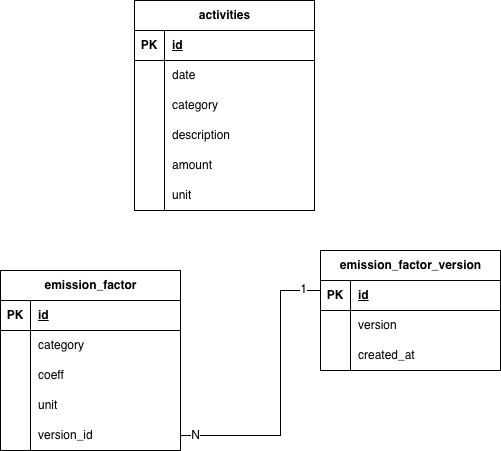

The diagram above was exported from draw.io. Its source (the exported page's mxGraphModel, read from the mxfile embedded in the PNG):
<mxGraphModel dx="763" dy="669" grid="1" gridSize="10" guides="1" tooltips="1" connect="1" arrows="1" fold="1" page="1" pageScale="1" pageWidth="827" pageHeight="1169" math="0" shadow="0">
  <root>
    <mxCell id="0" />
    <mxCell id="1" parent="0" />
    <mxCell id="7dwqwgd66ErAPGf4znMF-34" parent="1" style="shape=table;startSize=30;container=1;collapsible=1;childLayout=tableLayout;fixedRows=1;rowLines=0;fontStyle=1;align=center;resizeLast=1;html=1;" value="activities" vertex="1">
      <mxGeometry height="210" width="180" x="234" y="50" as="geometry" />
    </mxCell>
    <mxCell id="7dwqwgd66ErAPGf4znMF-35" parent="7dwqwgd66ErAPGf4znMF-34" style="shape=tableRow;horizontal=0;startSize=0;swimlaneHead=0;swimlaneBody=0;fillColor=none;collapsible=0;dropTarget=0;points=[[0,0.5],[1,0.5]];portConstraint=eastwest;top=0;left=0;right=0;bottom=1;" value="" vertex="1">
      <mxGeometry height="30" width="180" y="30" as="geometry" />
    </mxCell>
    <mxCell id="7dwqwgd66ErAPGf4znMF-36" parent="7dwqwgd66ErAPGf4znMF-35" style="shape=partialRectangle;connectable=0;fillColor=none;top=0;left=0;bottom=0;right=0;fontStyle=1;overflow=hidden;whiteSpace=wrap;html=1;" value="PK" vertex="1">
      <mxGeometry height="30" width="30" as="geometry">
        <mxRectangle height="30" width="30" as="alternateBounds" />
      </mxGeometry>
    </mxCell>
    <mxCell id="7dwqwgd66ErAPGf4znMF-37" parent="7dwqwgd66ErAPGf4znMF-35" style="shape=partialRectangle;connectable=0;fillColor=none;top=0;left=0;bottom=0;right=0;align=left;spacingLeft=6;fontStyle=5;overflow=hidden;whiteSpace=wrap;html=1;" value="id" vertex="1">
      <mxGeometry height="30" width="150" x="30" as="geometry">
        <mxRectangle height="30" width="150" as="alternateBounds" />
      </mxGeometry>
    </mxCell>
    <mxCell id="7dwqwgd66ErAPGf4znMF-38" parent="7dwqwgd66ErAPGf4znMF-34" style="shape=tableRow;horizontal=0;startSize=0;swimlaneHead=0;swimlaneBody=0;fillColor=none;collapsible=0;dropTarget=0;points=[[0,0.5],[1,0.5]];portConstraint=eastwest;top=0;left=0;right=0;bottom=0;" value="" vertex="1">
      <mxGeometry height="30" width="180" y="60" as="geometry" />
    </mxCell>
    <mxCell id="7dwqwgd66ErAPGf4znMF-39" parent="7dwqwgd66ErAPGf4znMF-38" style="shape=partialRectangle;connectable=0;fillColor=none;top=0;left=0;bottom=0;right=0;editable=1;overflow=hidden;whiteSpace=wrap;html=1;" value="" vertex="1">
      <mxGeometry height="30" width="30" as="geometry">
        <mxRectangle height="30" width="30" as="alternateBounds" />
      </mxGeometry>
    </mxCell>
    <mxCell id="7dwqwgd66ErAPGf4znMF-40" parent="7dwqwgd66ErAPGf4znMF-38" style="shape=partialRectangle;connectable=0;fillColor=none;top=0;left=0;bottom=0;right=0;align=left;spacingLeft=6;overflow=hidden;whiteSpace=wrap;html=1;" value="date" vertex="1">
      <mxGeometry height="30" width="150" x="30" as="geometry">
        <mxRectangle height="30" width="150" as="alternateBounds" />
      </mxGeometry>
    </mxCell>
    <mxCell id="7dwqwgd66ErAPGf4znMF-41" parent="7dwqwgd66ErAPGf4znMF-34" style="shape=tableRow;horizontal=0;startSize=0;swimlaneHead=0;swimlaneBody=0;fillColor=none;collapsible=0;dropTarget=0;points=[[0,0.5],[1,0.5]];portConstraint=eastwest;top=0;left=0;right=0;bottom=0;" value="" vertex="1">
      <mxGeometry height="30" width="180" y="90" as="geometry" />
    </mxCell>
    <mxCell id="7dwqwgd66ErAPGf4znMF-42" parent="7dwqwgd66ErAPGf4znMF-41" style="shape=partialRectangle;connectable=0;fillColor=none;top=0;left=0;bottom=0;right=0;editable=1;overflow=hidden;whiteSpace=wrap;html=1;" value="" vertex="1">
      <mxGeometry height="30" width="30" as="geometry">
        <mxRectangle height="30" width="30" as="alternateBounds" />
      </mxGeometry>
    </mxCell>
    <mxCell id="7dwqwgd66ErAPGf4znMF-43" parent="7dwqwgd66ErAPGf4znMF-41" style="shape=partialRectangle;connectable=0;fillColor=none;top=0;left=0;bottom=0;right=0;align=left;spacingLeft=6;overflow=hidden;whiteSpace=wrap;html=1;" value="category" vertex="1">
      <mxGeometry height="30" width="150" x="30" as="geometry">
        <mxRectangle height="30" width="150" as="alternateBounds" />
      </mxGeometry>
    </mxCell>
    <mxCell id="7dwqwgd66ErAPGf4znMF-49" parent="7dwqwgd66ErAPGf4znMF-34" style="shape=tableRow;horizontal=0;startSize=0;swimlaneHead=0;swimlaneBody=0;fillColor=none;collapsible=0;dropTarget=0;points=[[0,0.5],[1,0.5]];portConstraint=eastwest;top=0;left=0;right=0;bottom=0;" value="" vertex="1">
      <mxGeometry height="30" width="180" y="120" as="geometry" />
    </mxCell>
    <mxCell id="7dwqwgd66ErAPGf4znMF-50" parent="7dwqwgd66ErAPGf4znMF-49" style="shape=partialRectangle;connectable=0;fillColor=none;top=0;left=0;bottom=0;right=0;editable=1;overflow=hidden;whiteSpace=wrap;html=1;" value="" vertex="1">
      <mxGeometry height="30" width="30" as="geometry">
        <mxRectangle height="30" width="30" as="alternateBounds" />
      </mxGeometry>
    </mxCell>
    <mxCell id="7dwqwgd66ErAPGf4znMF-51" parent="7dwqwgd66ErAPGf4znMF-49" style="shape=partialRectangle;connectable=0;fillColor=none;top=0;left=0;bottom=0;right=0;align=left;spacingLeft=6;overflow=hidden;whiteSpace=wrap;html=1;" value="description" vertex="1">
      <mxGeometry height="30" width="150" x="30" as="geometry">
        <mxRectangle height="30" width="150" as="alternateBounds" />
      </mxGeometry>
    </mxCell>
    <mxCell id="7dwqwgd66ErAPGf4znMF-52" parent="7dwqwgd66ErAPGf4znMF-34" style="shape=tableRow;horizontal=0;startSize=0;swimlaneHead=0;swimlaneBody=0;fillColor=none;collapsible=0;dropTarget=0;points=[[0,0.5],[1,0.5]];portConstraint=eastwest;top=0;left=0;right=0;bottom=0;" value="" vertex="1">
      <mxGeometry height="30" width="180" y="150" as="geometry" />
    </mxCell>
    <mxCell id="7dwqwgd66ErAPGf4znMF-53" parent="7dwqwgd66ErAPGf4znMF-52" style="shape=partialRectangle;connectable=0;fillColor=none;top=0;left=0;bottom=0;right=0;editable=1;overflow=hidden;whiteSpace=wrap;html=1;" value="" vertex="1">
      <mxGeometry height="30" width="30" as="geometry">
        <mxRectangle height="30" width="30" as="alternateBounds" />
      </mxGeometry>
    </mxCell>
    <mxCell id="7dwqwgd66ErAPGf4znMF-54" parent="7dwqwgd66ErAPGf4znMF-52" style="shape=partialRectangle;connectable=0;fillColor=none;top=0;left=0;bottom=0;right=0;align=left;spacingLeft=6;overflow=hidden;whiteSpace=wrap;html=1;" value="amount" vertex="1">
      <mxGeometry height="30" width="150" x="30" as="geometry">
        <mxRectangle height="30" width="150" as="alternateBounds" />
      </mxGeometry>
    </mxCell>
    <mxCell id="7dwqwgd66ErAPGf4znMF-44" parent="7dwqwgd66ErAPGf4znMF-34" style="shape=tableRow;horizontal=0;startSize=0;swimlaneHead=0;swimlaneBody=0;fillColor=none;collapsible=0;dropTarget=0;points=[[0,0.5],[1,0.5]];portConstraint=eastwest;top=0;left=0;right=0;bottom=0;" value="" vertex="1">
      <mxGeometry height="30" width="180" y="180" as="geometry" />
    </mxCell>
    <mxCell id="7dwqwgd66ErAPGf4znMF-45" parent="7dwqwgd66ErAPGf4znMF-44" style="shape=partialRectangle;connectable=0;fillColor=none;top=0;left=0;bottom=0;right=0;editable=1;overflow=hidden;whiteSpace=wrap;html=1;" value="" vertex="1">
      <mxGeometry height="30" width="30" as="geometry">
        <mxRectangle height="30" width="30" as="alternateBounds" />
      </mxGeometry>
    </mxCell>
    <mxCell id="7dwqwgd66ErAPGf4znMF-46" parent="7dwqwgd66ErAPGf4znMF-44" style="shape=partialRectangle;connectable=0;fillColor=none;top=0;left=0;bottom=0;right=0;align=left;spacingLeft=6;overflow=hidden;whiteSpace=wrap;html=1;" value="unit" vertex="1">
      <mxGeometry height="30" width="150" x="30" as="geometry">
        <mxRectangle height="30" width="150" as="alternateBounds" />
      </mxGeometry>
    </mxCell>
    <mxCell id="7dwqwgd66ErAPGf4znMF-93" parent="1" style="shape=table;startSize=30;container=1;collapsible=1;childLayout=tableLayout;fixedRows=1;rowLines=0;fontStyle=1;align=center;resizeLast=1;html=1;" value="emission_factor" vertex="1">
      <mxGeometry height="180" width="180" x="100" y="320" as="geometry" />
    </mxCell>
    <mxCell id="7dwqwgd66ErAPGf4znMF-94" parent="7dwqwgd66ErAPGf4znMF-93" style="shape=tableRow;horizontal=0;startSize=0;swimlaneHead=0;swimlaneBody=0;fillColor=none;collapsible=0;dropTarget=0;points=[[0,0.5],[1,0.5]];portConstraint=eastwest;top=0;left=0;right=0;bottom=1;" value="" vertex="1">
      <mxGeometry height="30" width="180" y="30" as="geometry" />
    </mxCell>
    <mxCell id="7dwqwgd66ErAPGf4znMF-95" parent="7dwqwgd66ErAPGf4znMF-94" style="shape=partialRectangle;connectable=0;fillColor=none;top=0;left=0;bottom=0;right=0;fontStyle=1;overflow=hidden;whiteSpace=wrap;html=1;" value="PK" vertex="1">
      <mxGeometry height="30" width="30" as="geometry">
        <mxRectangle height="30" width="30" as="alternateBounds" />
      </mxGeometry>
    </mxCell>
    <mxCell id="7dwqwgd66ErAPGf4znMF-96" parent="7dwqwgd66ErAPGf4znMF-94" style="shape=partialRectangle;connectable=0;fillColor=none;top=0;left=0;bottom=0;right=0;align=left;spacingLeft=6;fontStyle=5;overflow=hidden;whiteSpace=wrap;html=1;" value="id" vertex="1">
      <mxGeometry height="30" width="150" x="30" as="geometry">
        <mxRectangle height="30" width="150" as="alternateBounds" />
      </mxGeometry>
    </mxCell>
    <mxCell id="7dwqwgd66ErAPGf4znMF-97" parent="7dwqwgd66ErAPGf4znMF-93" style="shape=tableRow;horizontal=0;startSize=0;swimlaneHead=0;swimlaneBody=0;fillColor=none;collapsible=0;dropTarget=0;points=[[0,0.5],[1,0.5]];portConstraint=eastwest;top=0;left=0;right=0;bottom=0;" value="" vertex="1">
      <mxGeometry height="30" width="180" y="60" as="geometry" />
    </mxCell>
    <mxCell id="7dwqwgd66ErAPGf4znMF-98" parent="7dwqwgd66ErAPGf4znMF-97" style="shape=partialRectangle;connectable=0;fillColor=none;top=0;left=0;bottom=0;right=0;editable=1;overflow=hidden;whiteSpace=wrap;html=1;" value="" vertex="1">
      <mxGeometry height="30" width="30" as="geometry">
        <mxRectangle height="30" width="30" as="alternateBounds" />
      </mxGeometry>
    </mxCell>
    <mxCell id="7dwqwgd66ErAPGf4znMF-99" parent="7dwqwgd66ErAPGf4znMF-97" style="shape=partialRectangle;connectable=0;fillColor=none;top=0;left=0;bottom=0;right=0;align=left;spacingLeft=6;overflow=hidden;whiteSpace=wrap;html=1;" value="category" vertex="1">
      <mxGeometry height="30" width="150" x="30" as="geometry">
        <mxRectangle height="30" width="150" as="alternateBounds" />
      </mxGeometry>
    </mxCell>
    <mxCell id="7dwqwgd66ErAPGf4znMF-100" parent="7dwqwgd66ErAPGf4znMF-93" style="shape=tableRow;horizontal=0;startSize=0;swimlaneHead=0;swimlaneBody=0;fillColor=none;collapsible=0;dropTarget=0;points=[[0,0.5],[1,0.5]];portConstraint=eastwest;top=0;left=0;right=0;bottom=0;" value="" vertex="1">
      <mxGeometry height="30" width="180" y="90" as="geometry" />
    </mxCell>
    <mxCell id="7dwqwgd66ErAPGf4znMF-101" parent="7dwqwgd66ErAPGf4znMF-100" style="shape=partialRectangle;connectable=0;fillColor=none;top=0;left=0;bottom=0;right=0;editable=1;overflow=hidden;whiteSpace=wrap;html=1;" value="" vertex="1">
      <mxGeometry height="30" width="30" as="geometry">
        <mxRectangle height="30" width="30" as="alternateBounds" />
      </mxGeometry>
    </mxCell>
    <mxCell id="7dwqwgd66ErAPGf4znMF-102" parent="7dwqwgd66ErAPGf4znMF-100" style="shape=partialRectangle;connectable=0;fillColor=none;top=0;left=0;bottom=0;right=0;align=left;spacingLeft=6;overflow=hidden;whiteSpace=wrap;html=1;" value="coeff" vertex="1">
      <mxGeometry height="30" width="150" x="30" as="geometry">
        <mxRectangle height="30" width="150" as="alternateBounds" />
      </mxGeometry>
    </mxCell>
    <mxCell id="7dwqwgd66ErAPGf4znMF-106" parent="7dwqwgd66ErAPGf4znMF-93" style="shape=tableRow;horizontal=0;startSize=0;swimlaneHead=0;swimlaneBody=0;fillColor=none;collapsible=0;dropTarget=0;points=[[0,0.5],[1,0.5]];portConstraint=eastwest;top=0;left=0;right=0;bottom=0;" value="" vertex="1">
      <mxGeometry height="30" width="180" y="120" as="geometry" />
    </mxCell>
    <mxCell id="7dwqwgd66ErAPGf4znMF-107" parent="7dwqwgd66ErAPGf4znMF-106" style="shape=partialRectangle;connectable=0;fillColor=none;top=0;left=0;bottom=0;right=0;editable=1;overflow=hidden;whiteSpace=wrap;html=1;" value="" vertex="1">
      <mxGeometry height="30" width="30" as="geometry">
        <mxRectangle height="30" width="30" as="alternateBounds" />
      </mxGeometry>
    </mxCell>
    <mxCell id="7dwqwgd66ErAPGf4znMF-108" parent="7dwqwgd66ErAPGf4znMF-106" style="shape=partialRectangle;connectable=0;fillColor=none;top=0;left=0;bottom=0;right=0;align=left;spacingLeft=6;overflow=hidden;whiteSpace=wrap;html=1;" value="unit" vertex="1">
      <mxGeometry height="30" width="150" x="30" as="geometry">
        <mxRectangle height="30" width="150" as="alternateBounds" />
      </mxGeometry>
    </mxCell>
    <mxCell id="7dwqwgd66ErAPGf4znMF-103" parent="7dwqwgd66ErAPGf4znMF-93" style="shape=tableRow;horizontal=0;startSize=0;swimlaneHead=0;swimlaneBody=0;fillColor=none;collapsible=0;dropTarget=0;points=[[0,0.5],[1,0.5]];portConstraint=eastwest;top=0;left=0;right=0;bottom=0;" value="" vertex="1">
      <mxGeometry height="30" width="180" y="150" as="geometry" />
    </mxCell>
    <mxCell id="7dwqwgd66ErAPGf4znMF-104" parent="7dwqwgd66ErAPGf4znMF-103" style="shape=partialRectangle;connectable=0;fillColor=none;top=0;left=0;bottom=0;right=0;editable=1;overflow=hidden;whiteSpace=wrap;html=1;" value="" vertex="1">
      <mxGeometry height="30" width="30" as="geometry">
        <mxRectangle height="30" width="30" as="alternateBounds" />
      </mxGeometry>
    </mxCell>
    <mxCell id="7dwqwgd66ErAPGf4znMF-105" parent="7dwqwgd66ErAPGf4znMF-103" style="shape=partialRectangle;connectable=0;fillColor=none;top=0;left=0;bottom=0;right=0;align=left;spacingLeft=6;overflow=hidden;whiteSpace=wrap;html=1;" value="version_id" vertex="1">
      <mxGeometry height="30" width="150" x="30" as="geometry">
        <mxRectangle height="30" width="150" as="alternateBounds" />
      </mxGeometry>
    </mxCell>
    <mxCell id="7dwqwgd66ErAPGf4znMF-138" parent="1" style="shape=table;startSize=30;container=1;collapsible=1;childLayout=tableLayout;fixedRows=1;rowLines=0;fontStyle=1;align=center;resizeLast=1;html=1;" value="emission_factor_version" vertex="1">
      <mxGeometry height="120" width="180" x="420" y="300" as="geometry" />
    </mxCell>
    <mxCell id="7dwqwgd66ErAPGf4znMF-139" parent="7dwqwgd66ErAPGf4znMF-138" style="shape=tableRow;horizontal=0;startSize=0;swimlaneHead=0;swimlaneBody=0;fillColor=none;collapsible=0;dropTarget=0;points=[[0,0.5],[1,0.5]];portConstraint=eastwest;top=0;left=0;right=0;bottom=1;" value="" vertex="1">
      <mxGeometry height="30" width="180" y="30" as="geometry" />
    </mxCell>
    <mxCell id="7dwqwgd66ErAPGf4znMF-140" parent="7dwqwgd66ErAPGf4znMF-139" style="shape=partialRectangle;connectable=0;fillColor=none;top=0;left=0;bottom=0;right=0;fontStyle=1;overflow=hidden;whiteSpace=wrap;html=1;" value="PK" vertex="1">
      <mxGeometry height="30" width="30" as="geometry">
        <mxRectangle height="30" width="30" as="alternateBounds" />
      </mxGeometry>
    </mxCell>
    <mxCell id="7dwqwgd66ErAPGf4znMF-141" parent="7dwqwgd66ErAPGf4znMF-139" style="shape=partialRectangle;connectable=0;fillColor=none;top=0;left=0;bottom=0;right=0;align=left;spacingLeft=6;fontStyle=5;overflow=hidden;whiteSpace=wrap;html=1;" value="id" vertex="1">
      <mxGeometry height="30" width="150" x="30" as="geometry">
        <mxRectangle height="30" width="150" as="alternateBounds" />
      </mxGeometry>
    </mxCell>
    <mxCell id="7dwqwgd66ErAPGf4znMF-142" parent="7dwqwgd66ErAPGf4znMF-138" style="shape=tableRow;horizontal=0;startSize=0;swimlaneHead=0;swimlaneBody=0;fillColor=none;collapsible=0;dropTarget=0;points=[[0,0.5],[1,0.5]];portConstraint=eastwest;top=0;left=0;right=0;bottom=0;" value="" vertex="1">
      <mxGeometry height="30" width="180" y="60" as="geometry" />
    </mxCell>
    <mxCell id="7dwqwgd66ErAPGf4znMF-143" parent="7dwqwgd66ErAPGf4znMF-142" style="shape=partialRectangle;connectable=0;fillColor=none;top=0;left=0;bottom=0;right=0;editable=1;overflow=hidden;whiteSpace=wrap;html=1;" value="" vertex="1">
      <mxGeometry height="30" width="30" as="geometry">
        <mxRectangle height="30" width="30" as="alternateBounds" />
      </mxGeometry>
    </mxCell>
    <mxCell id="7dwqwgd66ErAPGf4znMF-144" parent="7dwqwgd66ErAPGf4znMF-142" style="shape=partialRectangle;connectable=0;fillColor=none;top=0;left=0;bottom=0;right=0;align=left;spacingLeft=6;overflow=hidden;whiteSpace=wrap;html=1;" value="version" vertex="1">
      <mxGeometry height="30" width="150" x="30" as="geometry">
        <mxRectangle height="30" width="150" as="alternateBounds" />
      </mxGeometry>
    </mxCell>
    <mxCell id="7dwqwgd66ErAPGf4znMF-148" parent="7dwqwgd66ErAPGf4znMF-138" style="shape=tableRow;horizontal=0;startSize=0;swimlaneHead=0;swimlaneBody=0;fillColor=none;collapsible=0;dropTarget=0;points=[[0,0.5],[1,0.5]];portConstraint=eastwest;top=0;left=0;right=0;bottom=0;" value="" vertex="1">
      <mxGeometry height="30" width="180" y="90" as="geometry" />
    </mxCell>
    <mxCell id="7dwqwgd66ErAPGf4znMF-149" parent="7dwqwgd66ErAPGf4znMF-148" style="shape=partialRectangle;connectable=0;fillColor=none;top=0;left=0;bottom=0;right=0;editable=1;overflow=hidden;whiteSpace=wrap;html=1;" value="" vertex="1">
      <mxGeometry height="30" width="30" as="geometry">
        <mxRectangle height="30" width="30" as="alternateBounds" />
      </mxGeometry>
    </mxCell>
    <mxCell id="7dwqwgd66ErAPGf4znMF-150" parent="7dwqwgd66ErAPGf4znMF-148" style="shape=partialRectangle;connectable=0;fillColor=none;top=0;left=0;bottom=0;right=0;align=left;spacingLeft=6;overflow=hidden;whiteSpace=wrap;html=1;" value="created_at" vertex="1">
      <mxGeometry height="30" width="150" x="30" as="geometry">
        <mxRectangle height="30" width="150" as="alternateBounds" />
      </mxGeometry>
    </mxCell>
    <mxCell id="7dwqwgd66ErAPGf4znMF-153" edge="1" parent="1" style="edgeStyle=orthogonalEdgeStyle;fontSize=12;html=1;endArrow=none;endFill=0;rounded=0;startSize=8;endSize=8;entryX=1;entryY=0.5;entryDx=0;entryDy=0;" target="7dwqwgd66ErAPGf4znMF-103" value="">
      <mxGeometry height="100" relative="1" width="100" as="geometry">
        <Array as="points">
          <mxPoint x="380" y="340" />
          <mxPoint x="380" y="485" />
        </Array>
        <mxPoint x="420" y="340" as="sourcePoint" />
        <mxPoint x="330" y="555" as="targetPoint" />
      </mxGeometry>
    </mxCell>
    <mxCell id="7dwqwgd66ErAPGf4znMF-155" connectable="0" parent="7dwqwgd66ErAPGf4znMF-153" style="edgeLabel;html=1;align=center;verticalAlign=middle;resizable=0;points=[];fontSize=12;" value="N" vertex="1">
      <mxGeometry relative="1" x="0.9012" as="geometry">
        <mxPoint as="offset" />
      </mxGeometry>
    </mxCell>
    <mxCell id="7dwqwgd66ErAPGf4znMF-156" connectable="0" parent="7dwqwgd66ErAPGf4znMF-153" style="edgeLabel;html=1;align=center;verticalAlign=middle;resizable=0;points=[];fontSize=12;" value="1" vertex="1">
      <mxGeometry relative="1" x="-0.8775" y="-1" as="geometry">
        <mxPoint as="offset" />
      </mxGeometry>
    </mxCell>
  </root>
</mxGraphModel>